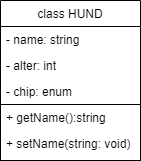

The diagram above was exported from draw.io. Its source (the exported page's mxGraphModel, read from the mxfile embedded in the PNG):
<mxGraphModel dx="460" dy="813" grid="1" gridSize="10" guides="1" tooltips="1" connect="1" arrows="1" fold="1" page="1" pageScale="1" pageWidth="827" pageHeight="1169" math="0" shadow="0">
  <root>
    <mxCell id="0" />
    <mxCell id="1" parent="0" />
    <mxCell id="4rAaUmQdzyU8uJJ9uRbN-1" value="class HUND" style="swimlane;fontStyle=0;childLayout=stackLayout;horizontal=1;startSize=26;fillColor=none;horizontalStack=0;resizeParent=1;resizeParentMax=0;resizeLast=0;collapsible=1;marginBottom=0;" vertex="1" parent="1">
      <mxGeometry x="40" y="40" width="140" height="104" as="geometry" />
    </mxCell>
    <mxCell id="4rAaUmQdzyU8uJJ9uRbN-2" value="- name: string" style="text;strokeColor=none;fillColor=none;align=left;verticalAlign=top;spacingLeft=4;spacingRight=4;overflow=hidden;rotatable=0;points=[[0,0.5],[1,0.5]];portConstraint=eastwest;" vertex="1" parent="4rAaUmQdzyU8uJJ9uRbN-1">
      <mxGeometry y="26" width="140" height="26" as="geometry" />
    </mxCell>
    <mxCell id="4rAaUmQdzyU8uJJ9uRbN-3" value="- alter: int" style="text;strokeColor=none;fillColor=none;align=left;verticalAlign=top;spacingLeft=4;spacingRight=4;overflow=hidden;rotatable=0;points=[[0,0.5],[1,0.5]];portConstraint=eastwest;" vertex="1" parent="4rAaUmQdzyU8uJJ9uRbN-1">
      <mxGeometry y="52" width="140" height="26" as="geometry" />
    </mxCell>
    <mxCell id="4rAaUmQdzyU8uJJ9uRbN-4" value="- chip: enum" style="text;strokeColor=none;fillColor=none;align=left;verticalAlign=top;spacingLeft=4;spacingRight=4;overflow=hidden;rotatable=0;points=[[0,0.5],[1,0.5]];portConstraint=eastwest;" vertex="1" parent="4rAaUmQdzyU8uJJ9uRbN-1">
      <mxGeometry y="78" width="140" height="26" as="geometry" />
    </mxCell>
    <mxCell id="4rAaUmQdzyU8uJJ9uRbN-19" value="" style="rounded=0;whiteSpace=wrap;html=1;align=left;" vertex="1" parent="1">
      <mxGeometry x="40" y="144" width="140" height="56" as="geometry" />
    </mxCell>
    <mxCell id="4rAaUmQdzyU8uJJ9uRbN-22" value="+ setName(string: void)" style="text;strokeColor=none;fillColor=none;align=left;verticalAlign=top;spacingLeft=4;spacingRight=4;overflow=hidden;rotatable=0;points=[[0,0.5],[1,0.5]];portConstraint=eastwest;" vertex="1" parent="1">
      <mxGeometry x="40" y="170" width="140" height="26" as="geometry" />
    </mxCell>
    <mxCell id="4rAaUmQdzyU8uJJ9uRbN-23" value="+ getName():string" style="text;strokeColor=none;fillColor=none;align=left;verticalAlign=top;spacingLeft=4;spacingRight=4;overflow=hidden;rotatable=0;points=[[0,0.5],[1,0.5]];portConstraint=eastwest;" vertex="1" parent="1">
      <mxGeometry x="40" y="144" width="140" height="26" as="geometry" />
    </mxCell>
  </root>
</mxGraphModel>